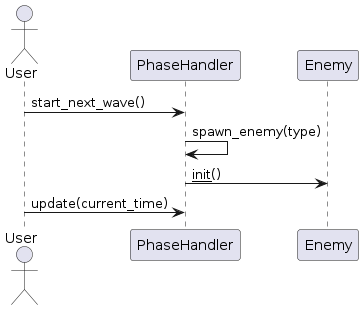

The diagram above was rendered by PlantUML. Its source (embedded in the PNG):
@startuml

actor User
participant PhaseHandler
participant Enemy

User -> PhaseHandler: start_next_wave()
PhaseHandler -> PhaseHandler: spawn_enemy(type)
PhaseHandler -> Enemy: __init__()
User -> PhaseHandler: update(current_time)

@enduml